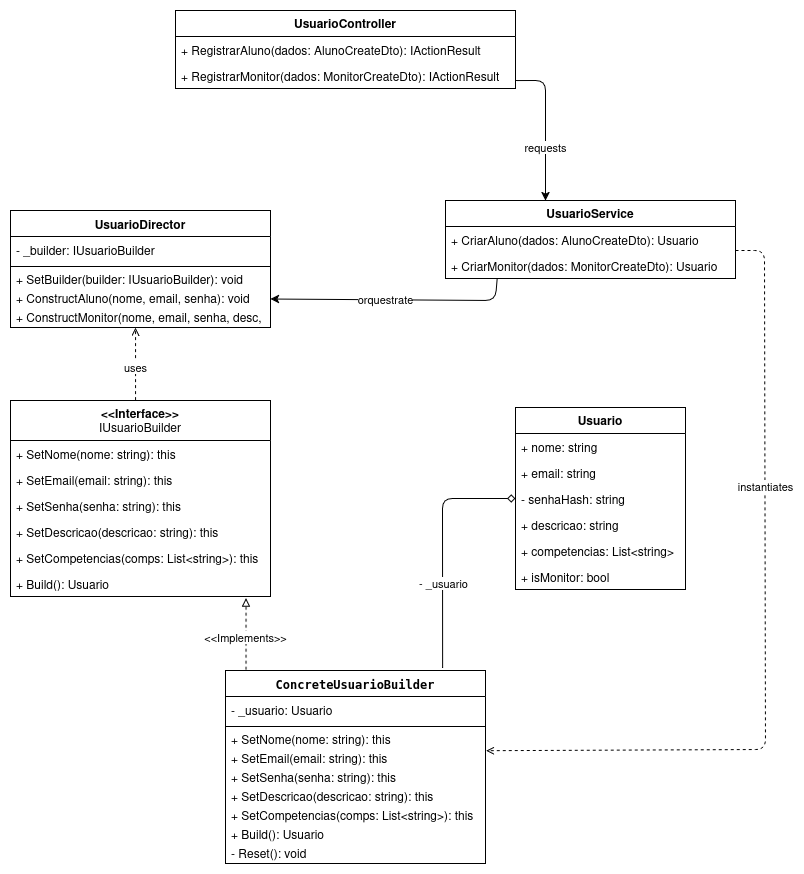

The diagram above was exported from draw.io. Its source (the exported page's mxGraphModel, read from the mxfile embedded in the PNG):
<mxGraphModel dx="1186" dy="754" grid="1" gridSize="10" guides="1" tooltips="1" connect="1" arrows="1" fold="1" page="1" pageScale="1" pageWidth="827" pageHeight="1169" math="0" shadow="0">
  <root>
    <mxCell id="0" />
    <mxCell id="1" parent="0" />
    <mxCell id="0bcIlqDmru-nGtk7FxEO-2" value="&lt;div&gt;&lt;b&gt;&amp;lt;&amp;lt;Interface&amp;gt;&amp;gt;&lt;/b&gt;&lt;/div&gt;&lt;div&gt;IUsuarioBuilder&lt;/div&gt;" style="swimlane;fontStyle=0;childLayout=stackLayout;horizontal=1;startSize=40;fillColor=none;horizontalStack=0;resizeParent=1;resizeParentMax=0;resizeLast=0;collapsible=1;marginBottom=0;whiteSpace=wrap;html=1;" parent="1" vertex="1">
      <mxGeometry x="635" y="470" width="260" height="196" as="geometry" />
    </mxCell>
    <mxCell id="0bcIlqDmru-nGtk7FxEO-3" value="+ SetNome(nome: string): this" style="text;strokeColor=none;fillColor=none;align=left;verticalAlign=top;spacingLeft=4;spacingRight=4;overflow=hidden;rotatable=0;points=[[0,0.5],[1,0.5]];portConstraint=eastwest;whiteSpace=wrap;html=1;" parent="0bcIlqDmru-nGtk7FxEO-2" vertex="1">
      <mxGeometry y="40" width="260" height="26" as="geometry" />
    </mxCell>
    <mxCell id="0bcIlqDmru-nGtk7FxEO-4" value="+ SetEmail(email: string): this" style="text;strokeColor=none;fillColor=none;align=left;verticalAlign=top;spacingLeft=4;spacingRight=4;overflow=hidden;rotatable=0;points=[[0,0.5],[1,0.5]];portConstraint=eastwest;whiteSpace=wrap;html=1;" parent="0bcIlqDmru-nGtk7FxEO-2" vertex="1">
      <mxGeometry y="66" width="260" height="26" as="geometry" />
    </mxCell>
    <mxCell id="0bcIlqDmru-nGtk7FxEO-5" value="+ SetSenha(senha: string): this" style="text;strokeColor=none;fillColor=none;align=left;verticalAlign=top;spacingLeft=4;spacingRight=4;overflow=hidden;rotatable=0;points=[[0,0.5],[1,0.5]];portConstraint=eastwest;whiteSpace=wrap;html=1;" parent="0bcIlqDmru-nGtk7FxEO-2" vertex="1">
      <mxGeometry y="92" width="260" height="26" as="geometry" />
    </mxCell>
    <mxCell id="or1UQR6j7T1dvEDb5xKe-21" value="+ SetDescricao(descricao: string): this" style="text;strokeColor=none;fillColor=none;align=left;verticalAlign=top;spacingLeft=4;spacingRight=4;overflow=hidden;rotatable=0;points=[[0,0.5],[1,0.5]];portConstraint=eastwest;whiteSpace=wrap;html=1;" parent="0bcIlqDmru-nGtk7FxEO-2" vertex="1">
      <mxGeometry y="118" width="260" height="26" as="geometry" />
    </mxCell>
    <mxCell id="or1UQR6j7T1dvEDb5xKe-20" value="+ SetCompetencias(comps: List&amp;lt;string&amp;gt;): this" style="text;strokeColor=none;fillColor=none;align=left;verticalAlign=top;spacingLeft=4;spacingRight=4;overflow=hidden;rotatable=0;points=[[0,0.5],[1,0.5]];portConstraint=eastwest;whiteSpace=wrap;html=1;" parent="0bcIlqDmru-nGtk7FxEO-2" vertex="1">
      <mxGeometry y="144" width="260" height="26" as="geometry" />
    </mxCell>
    <mxCell id="or1UQR6j7T1dvEDb5xKe-22" value="+ Build(): Usuario" style="text;strokeColor=none;fillColor=none;align=left;verticalAlign=top;spacingLeft=4;spacingRight=4;overflow=hidden;rotatable=0;points=[[0,0.5],[1,0.5]];portConstraint=eastwest;whiteSpace=wrap;html=1;" parent="0bcIlqDmru-nGtk7FxEO-2" vertex="1">
      <mxGeometry y="170" width="260" height="26" as="geometry" />
    </mxCell>
    <mxCell id="0bcIlqDmru-nGtk7FxEO-14" value="UsuarioService" style="swimlane;fontStyle=1;childLayout=stackLayout;horizontal=1;startSize=26;fillColor=none;horizontalStack=0;resizeParent=1;resizeParentMax=0;resizeLast=0;collapsible=1;marginBottom=0;whiteSpace=wrap;html=1;" parent="1" vertex="1">
      <mxGeometry x="1070" y="270" width="290" height="78" as="geometry" />
    </mxCell>
    <mxCell id="0bcIlqDmru-nGtk7FxEO-15" value="+ CriarAluno(dados: AlunoCreateDto): Usuario" style="text;strokeColor=none;fillColor=none;align=left;verticalAlign=top;spacingLeft=4;spacingRight=4;overflow=hidden;rotatable=0;points=[[0,0.5],[1,0.5]];portConstraint=eastwest;whiteSpace=wrap;html=1;" parent="0bcIlqDmru-nGtk7FxEO-14" vertex="1">
      <mxGeometry y="26" width="290" height="26" as="geometry" />
    </mxCell>
    <mxCell id="0bcIlqDmru-nGtk7FxEO-16" value="+ CriarMonitor(dados: MonitorCreateDto): Usuario" style="text;strokeColor=none;fillColor=none;align=left;verticalAlign=top;spacingLeft=4;spacingRight=4;overflow=hidden;rotatable=0;points=[[0,0.5],[1,0.5]];portConstraint=eastwest;whiteSpace=wrap;html=1;" parent="0bcIlqDmru-nGtk7FxEO-14" vertex="1">
      <mxGeometry y="52" width="290" height="26" as="geometry" />
    </mxCell>
    <mxCell id="0bcIlqDmru-nGtk7FxEO-18" value="UsuarioController" style="swimlane;fontStyle=1;childLayout=stackLayout;horizontal=1;startSize=26;fillColor=none;horizontalStack=0;resizeParent=1;resizeParentMax=0;resizeLast=0;collapsible=1;marginBottom=0;whiteSpace=wrap;html=1;" parent="1" vertex="1">
      <mxGeometry x="800" y="80" width="340" height="78" as="geometry" />
    </mxCell>
    <mxCell id="0bcIlqDmru-nGtk7FxEO-19" value="+ RegistrarAluno(dados: AlunoCreateDto): IActionResult" style="text;strokeColor=none;fillColor=none;align=left;verticalAlign=top;spacingLeft=4;spacingRight=4;overflow=hidden;rotatable=0;points=[[0,0.5],[1,0.5]];portConstraint=eastwest;whiteSpace=wrap;html=1;" parent="0bcIlqDmru-nGtk7FxEO-18" vertex="1">
      <mxGeometry y="26" width="340" height="26" as="geometry" />
    </mxCell>
    <mxCell id="0bcIlqDmru-nGtk7FxEO-20" value="+ RegistrarMonitor(dados: MonitorCreateDto): IActionResult" style="text;strokeColor=none;fillColor=none;align=left;verticalAlign=top;spacingLeft=4;spacingRight=4;overflow=hidden;rotatable=0;points=[[0,0.5],[1,0.5]];portConstraint=eastwest;whiteSpace=wrap;html=1;" parent="0bcIlqDmru-nGtk7FxEO-18" vertex="1">
      <mxGeometry y="52" width="340" height="26" as="geometry" />
    </mxCell>
    <mxCell id="or1UQR6j7T1dvEDb5xKe-7" value="&lt;code&gt;ConcreteUsuarioBuilder&lt;/code&gt;" style="swimlane;fontStyle=1;align=center;verticalAlign=top;childLayout=stackLayout;horizontal=1;startSize=26;horizontalStack=0;resizeParent=1;resizeParentMax=0;resizeLast=0;collapsible=1;marginBottom=0;whiteSpace=wrap;html=1;" parent="1" vertex="1">
      <mxGeometry x="850" y="740" width="260" height="193" as="geometry" />
    </mxCell>
    <mxCell id="or1UQR6j7T1dvEDb5xKe-8" value="- _usuario: Usuario" style="text;strokeColor=none;fillColor=none;align=left;verticalAlign=top;spacingLeft=4;spacingRight=4;overflow=hidden;rotatable=0;points=[[0,0.5],[1,0.5]];portConstraint=eastwest;whiteSpace=wrap;html=1;" parent="or1UQR6j7T1dvEDb5xKe-7" vertex="1">
      <mxGeometry y="26" width="260" height="26" as="geometry" />
    </mxCell>
    <mxCell id="or1UQR6j7T1dvEDb5xKe-9" value="" style="line;strokeWidth=1;fillColor=none;align=left;verticalAlign=middle;spacingTop=-1;spacingLeft=3;spacingRight=3;rotatable=0;labelPosition=right;points=[];portConstraint=eastwest;strokeColor=inherit;" parent="or1UQR6j7T1dvEDb5xKe-7" vertex="1">
      <mxGeometry y="52" width="260" height="8" as="geometry" />
    </mxCell>
    <mxCell id="or1UQR6j7T1dvEDb5xKe-11" value="+ SetNome(nome: string): this" style="text;strokeColor=none;fillColor=none;align=left;verticalAlign=bottom;spacingLeft=4;spacingRight=4;overflow=hidden;rotatable=0;points=[[0,0.5],[1,0.5]];portConstraint=eastwest;whiteSpace=wrap;html=1;horizontal=1;spacingTop=0;" parent="or1UQR6j7T1dvEDb5xKe-7" vertex="1">
      <mxGeometry y="60" width="260" height="19" as="geometry" />
    </mxCell>
    <mxCell id="or1UQR6j7T1dvEDb5xKe-12" value="+ SetEmail(email: string): this" style="text;strokeColor=none;fillColor=none;align=left;verticalAlign=bottom;spacingLeft=4;spacingRight=4;overflow=hidden;rotatable=0;points=[[0,0.5],[1,0.5]];portConstraint=eastwest;whiteSpace=wrap;html=1;horizontal=1;spacingTop=0;" parent="or1UQR6j7T1dvEDb5xKe-7" vertex="1">
      <mxGeometry y="79" width="260" height="19" as="geometry" />
    </mxCell>
    <mxCell id="or1UQR6j7T1dvEDb5xKe-10" value="+ SetSenha(senha: string): this" style="text;strokeColor=none;fillColor=none;align=left;verticalAlign=bottom;spacingLeft=4;spacingRight=4;overflow=hidden;rotatable=0;points=[[0,0.5],[1,0.5]];portConstraint=eastwest;whiteSpace=wrap;html=1;horizontal=1;spacingTop=0;" parent="or1UQR6j7T1dvEDb5xKe-7" vertex="1">
      <mxGeometry y="98" width="260" height="19" as="geometry" />
    </mxCell>
    <mxCell id="or1UQR6j7T1dvEDb5xKe-13" value="+ SetDescricao(descricao: string): this" style="text;strokeColor=none;fillColor=none;align=left;verticalAlign=bottom;spacingLeft=4;spacingRight=4;overflow=hidden;rotatable=0;points=[[0,0.5],[1,0.5]];portConstraint=eastwest;whiteSpace=wrap;html=1;horizontal=1;spacingTop=0;" parent="or1UQR6j7T1dvEDb5xKe-7" vertex="1">
      <mxGeometry y="117" width="260" height="19" as="geometry" />
    </mxCell>
    <mxCell id="or1UQR6j7T1dvEDb5xKe-14" value="+ SetCompetencias(comps: List&amp;lt;string&amp;gt;): this" style="text;strokeColor=none;fillColor=none;align=left;verticalAlign=bottom;spacingLeft=4;spacingRight=4;overflow=hidden;rotatable=0;points=[[0,0.5],[1,0.5]];portConstraint=eastwest;whiteSpace=wrap;html=1;horizontal=1;spacingTop=0;" parent="or1UQR6j7T1dvEDb5xKe-7" vertex="1">
      <mxGeometry y="136" width="260" height="19" as="geometry" />
    </mxCell>
    <mxCell id="or1UQR6j7T1dvEDb5xKe-16" value="+ Build(): Usuario" style="text;strokeColor=none;fillColor=none;align=left;verticalAlign=bottom;spacingLeft=4;spacingRight=4;overflow=hidden;rotatable=0;points=[[0,0.5],[1,0.5]];portConstraint=eastwest;whiteSpace=wrap;html=1;horizontal=1;spacingTop=0;" parent="or1UQR6j7T1dvEDb5xKe-7" vertex="1">
      <mxGeometry y="155" width="260" height="19" as="geometry" />
    </mxCell>
    <mxCell id="or1UQR6j7T1dvEDb5xKe-15" value="- Reset(): void" style="text;strokeColor=none;fillColor=none;align=left;verticalAlign=bottom;spacingLeft=4;spacingRight=4;overflow=hidden;rotatable=0;points=[[0,0.5],[1,0.5]];portConstraint=eastwest;whiteSpace=wrap;html=1;horizontal=1;spacingTop=0;" parent="or1UQR6j7T1dvEDb5xKe-7" vertex="1">
      <mxGeometry y="174" width="260" height="19" as="geometry" />
    </mxCell>
    <mxCell id="or1UQR6j7T1dvEDb5xKe-25" value="UsuarioDirector" style="swimlane;fontStyle=1;align=center;verticalAlign=top;childLayout=stackLayout;horizontal=1;startSize=26;horizontalStack=0;resizeParent=1;resizeParentMax=0;resizeLast=0;collapsible=1;marginBottom=0;whiteSpace=wrap;html=1;" parent="1" vertex="1">
      <mxGeometry x="635" y="280" width="260" height="117" as="geometry" />
    </mxCell>
    <mxCell id="or1UQR6j7T1dvEDb5xKe-26" value="- _builder: IUsuarioBuilder" style="text;strokeColor=none;fillColor=none;align=left;verticalAlign=top;spacingLeft=4;spacingRight=4;overflow=hidden;rotatable=0;points=[[0,0.5],[1,0.5]];portConstraint=eastwest;whiteSpace=wrap;html=1;" parent="or1UQR6j7T1dvEDb5xKe-25" vertex="1">
      <mxGeometry y="26" width="260" height="26" as="geometry" />
    </mxCell>
    <mxCell id="or1UQR6j7T1dvEDb5xKe-27" value="" style="line;strokeWidth=1;fillColor=none;align=left;verticalAlign=middle;spacingTop=-1;spacingLeft=3;spacingRight=3;rotatable=0;labelPosition=right;points=[];portConstraint=eastwest;strokeColor=inherit;" parent="or1UQR6j7T1dvEDb5xKe-25" vertex="1">
      <mxGeometry y="52" width="260" height="8" as="geometry" />
    </mxCell>
    <mxCell id="or1UQR6j7T1dvEDb5xKe-28" value="+ SetBuilder(builder: IUsuarioBuilder): void" style="text;strokeColor=none;fillColor=none;align=left;verticalAlign=bottom;spacingLeft=4;spacingRight=4;overflow=hidden;rotatable=0;points=[[0,0.5],[1,0.5]];portConstraint=eastwest;whiteSpace=wrap;html=1;horizontal=1;spacingTop=0;" parent="or1UQR6j7T1dvEDb5xKe-25" vertex="1">
      <mxGeometry y="60" width="260" height="19" as="geometry" />
    </mxCell>
    <mxCell id="or1UQR6j7T1dvEDb5xKe-29" value="+ ConstructAluno(nome, email, senha): void" style="text;strokeColor=none;fillColor=none;align=left;verticalAlign=bottom;spacingLeft=4;spacingRight=4;overflow=hidden;rotatable=0;points=[[0,0.5],[1,0.5]];portConstraint=eastwest;whiteSpace=wrap;html=1;horizontal=1;spacingTop=0;" parent="or1UQR6j7T1dvEDb5xKe-25" vertex="1">
      <mxGeometry y="79" width="260" height="19" as="geometry" />
    </mxCell>
    <mxCell id="or1UQR6j7T1dvEDb5xKe-30" value="+ ConstructMonitor(nome, email, senha, desc, comps): void" style="text;strokeColor=none;fillColor=none;align=left;verticalAlign=bottom;spacingLeft=4;spacingRight=4;overflow=hidden;rotatable=0;points=[[0,0.5],[1,0.5]];portConstraint=eastwest;whiteSpace=wrap;html=1;horizontal=1;spacingTop=0;" parent="or1UQR6j7T1dvEDb5xKe-25" vertex="1">
      <mxGeometry y="98" width="260" height="19" as="geometry" />
    </mxCell>
    <mxCell id="or1UQR6j7T1dvEDb5xKe-35" value="&lt;div&gt;Usuario&lt;/div&gt;" style="swimlane;fontStyle=1;childLayout=stackLayout;horizontal=1;startSize=26;fillColor=none;horizontalStack=0;resizeParent=1;resizeParentMax=0;resizeLast=0;collapsible=1;marginBottom=0;whiteSpace=wrap;html=1;" parent="1" vertex="1">
      <mxGeometry x="1140" y="477" width="170" height="182" as="geometry" />
    </mxCell>
    <mxCell id="or1UQR6j7T1dvEDb5xKe-36" value="+ nome: string" style="text;strokeColor=none;fillColor=none;align=left;verticalAlign=top;spacingLeft=4;spacingRight=4;overflow=hidden;rotatable=0;points=[[0,0.5],[1,0.5]];portConstraint=eastwest;whiteSpace=wrap;html=1;" parent="or1UQR6j7T1dvEDb5xKe-35" vertex="1">
      <mxGeometry y="26" width="170" height="26" as="geometry" />
    </mxCell>
    <mxCell id="or1UQR6j7T1dvEDb5xKe-38" value="+ email: string" style="text;strokeColor=none;fillColor=none;align=left;verticalAlign=top;spacingLeft=4;spacingRight=4;overflow=hidden;rotatable=0;points=[[0,0.5],[1,0.5]];portConstraint=eastwest;whiteSpace=wrap;html=1;" parent="or1UQR6j7T1dvEDb5xKe-35" vertex="1">
      <mxGeometry y="52" width="170" height="26" as="geometry" />
    </mxCell>
    <mxCell id="or1UQR6j7T1dvEDb5xKe-39" value="- senhaHash: string" style="text;strokeColor=none;fillColor=none;align=left;verticalAlign=top;spacingLeft=4;spacingRight=4;overflow=hidden;rotatable=0;points=[[0,0.5],[1,0.5]];portConstraint=eastwest;whiteSpace=wrap;html=1;" parent="or1UQR6j7T1dvEDb5xKe-35" vertex="1">
      <mxGeometry y="78" width="170" height="26" as="geometry" />
    </mxCell>
    <mxCell id="or1UQR6j7T1dvEDb5xKe-40" value="+ descricao: string" style="text;strokeColor=none;fillColor=none;align=left;verticalAlign=top;spacingLeft=4;spacingRight=4;overflow=hidden;rotatable=0;points=[[0,0.5],[1,0.5]];portConstraint=eastwest;whiteSpace=wrap;html=1;" parent="or1UQR6j7T1dvEDb5xKe-35" vertex="1">
      <mxGeometry y="104" width="170" height="26" as="geometry" />
    </mxCell>
    <mxCell id="or1UQR6j7T1dvEDb5xKe-37" value="+ competencias: List&amp;lt;string&amp;gt;" style="text;strokeColor=none;fillColor=none;align=left;verticalAlign=top;spacingLeft=4;spacingRight=4;overflow=hidden;rotatable=0;points=[[0,0.5],[1,0.5]];portConstraint=eastwest;whiteSpace=wrap;html=1;" parent="or1UQR6j7T1dvEDb5xKe-35" vertex="1">
      <mxGeometry y="130" width="170" height="26" as="geometry" />
    </mxCell>
    <mxCell id="or1UQR6j7T1dvEDb5xKe-41" value="+ isMonitor: bool" style="text;strokeColor=none;fillColor=none;align=left;verticalAlign=top;spacingLeft=4;spacingRight=4;overflow=hidden;rotatable=0;points=[[0,0.5],[1,0.5]];portConstraint=eastwest;whiteSpace=wrap;html=1;" parent="or1UQR6j7T1dvEDb5xKe-35" vertex="1">
      <mxGeometry y="156" width="170" height="26" as="geometry" />
    </mxCell>
    <mxCell id="or1UQR6j7T1dvEDb5xKe-42" value="" style="endArrow=classic;html=1;rounded=1;curved=0;exitX=1.003;exitY=0.694;exitDx=0;exitDy=0;exitPerimeter=0;" parent="1" source="0bcIlqDmru-nGtk7FxEO-20" edge="1">
      <mxGeometry width="50" height="50" relative="1" as="geometry">
        <mxPoint x="1080" y="160" as="sourcePoint" />
        <mxPoint x="1170" y="270" as="targetPoint" />
        <Array as="points">
          <mxPoint x="1170" y="150" />
        </Array>
      </mxGeometry>
    </mxCell>
    <mxCell id="or1UQR6j7T1dvEDb5xKe-44" value="requests" style="edgeLabel;html=1;align=center;verticalAlign=middle;resizable=0;points=[];" parent="or1UQR6j7T1dvEDb5xKe-42" vertex="1" connectable="0">
      <mxGeometry x="0.1163" y="-17" relative="1" as="geometry">
        <mxPoint x="17" y="13" as="offset" />
      </mxGeometry>
    </mxCell>
    <mxCell id="or1UQR6j7T1dvEDb5xKe-45" value="" style="endArrow=classic;html=1;rounded=1;exitX=0.137;exitY=1.1;exitDx=0;exitDy=0;exitPerimeter=0;curved=0;entryX=1;entryY=0.5;entryDx=0;entryDy=0;" parent="1" target="or1UQR6j7T1dvEDb5xKe-29" edge="1">
      <mxGeometry width="50" height="50" relative="1" as="geometry">
        <mxPoint x="1121.81" y="348" as="sourcePoint" />
        <mxPoint x="900" y="397" as="targetPoint" />
        <Array as="points">
          <mxPoint x="1120" y="370" />
        </Array>
      </mxGeometry>
    </mxCell>
    <mxCell id="or1UQR6j7T1dvEDb5xKe-46" value="orquestrate" style="edgeLabel;html=1;align=center;verticalAlign=middle;resizable=0;points=[];" parent="or1UQR6j7T1dvEDb5xKe-45" vertex="1" connectable="0">
      <mxGeometry x="0.1163" y="-17" relative="1" as="geometry">
        <mxPoint x="6" y="16" as="offset" />
      </mxGeometry>
    </mxCell>
    <mxCell id="or1UQR6j7T1dvEDb5xKe-48" value="" style="endArrow=open;html=1;rounded=1;curved=0;exitX=1.003;exitY=0.694;exitDx=0;exitDy=0;exitPerimeter=0;dashed=1;entryX=1.002;entryY=1.063;entryDx=0;entryDy=0;entryPerimeter=0;endFill=0;" parent="1" target="or1UQR6j7T1dvEDb5xKe-11" edge="1">
      <mxGeometry width="50" height="50" relative="1" as="geometry">
        <mxPoint x="1360" y="320" as="sourcePoint" />
        <mxPoint x="1100" y="780" as="targetPoint" />
        <Array as="points">
          <mxPoint x="1389" y="320" />
          <mxPoint x="1390" y="819" />
        </Array>
      </mxGeometry>
    </mxCell>
    <mxCell id="or1UQR6j7T1dvEDb5xKe-49" value="instantiates" style="edgeLabel;html=1;align=center;verticalAlign=middle;resizable=0;points=[];" parent="or1UQR6j7T1dvEDb5xKe-48" vertex="1" connectable="0">
      <mxGeometry x="0.1163" y="-17" relative="1" as="geometry">
        <mxPoint x="17" y="-186" as="offset" />
      </mxGeometry>
    </mxCell>
    <mxCell id="or1UQR6j7T1dvEDb5xKe-50" value="" style="endArrow=open;html=1;rounded=0;exitX=0.481;exitY=-0.002;exitDx=0;exitDy=0;exitPerimeter=0;entryX=0.481;entryY=1.013;entryDx=0;entryDy=0;entryPerimeter=0;dashed=1;endFill=0;" parent="1" source="0bcIlqDmru-nGtk7FxEO-2" target="or1UQR6j7T1dvEDb5xKe-30" edge="1">
      <mxGeometry width="50" height="50" relative="1" as="geometry">
        <mxPoint x="960" y="580" as="sourcePoint" />
        <mxPoint x="1010" y="530" as="targetPoint" />
      </mxGeometry>
    </mxCell>
    <mxCell id="or1UQR6j7T1dvEDb5xKe-52" value="uses" style="edgeLabel;html=1;align=center;verticalAlign=middle;resizable=0;points=[];" parent="or1UQR6j7T1dvEDb5xKe-50" vertex="1" connectable="0">
      <mxGeometry x="-0.0829" y="1" relative="1" as="geometry">
        <mxPoint as="offset" />
      </mxGeometry>
    </mxCell>
    <mxCell id="or1UQR6j7T1dvEDb5xKe-53" value="" style="endArrow=block;html=1;rounded=0;exitX=0.079;exitY=-0.004;exitDx=0;exitDy=0;exitPerimeter=0;entryX=0.906;entryY=1.066;entryDx=0;entryDy=0;entryPerimeter=0;dashed=1;endFill=0;" parent="1" source="or1UQR6j7T1dvEDb5xKe-7" target="or1UQR6j7T1dvEDb5xKe-22" edge="1">
      <mxGeometry width="50" height="50" relative="1" as="geometry">
        <mxPoint x="910" y="543" as="sourcePoint" />
        <mxPoint x="910" y="470" as="targetPoint" />
      </mxGeometry>
    </mxCell>
    <mxCell id="or1UQR6j7T1dvEDb5xKe-54" value="&amp;lt;&amp;lt;Implements&amp;gt;&amp;gt;" style="edgeLabel;html=1;align=center;verticalAlign=middle;resizable=0;points=[];" parent="or1UQR6j7T1dvEDb5xKe-53" vertex="1" connectable="0">
      <mxGeometry x="-0.0829" y="1" relative="1" as="geometry">
        <mxPoint as="offset" />
      </mxGeometry>
    </mxCell>
    <mxCell id="or1UQR6j7T1dvEDb5xKe-55" value="" style="endArrow=diamond;html=1;rounded=1;exitX=0.835;exitY=-0.014;exitDx=0;exitDy=0;exitPerimeter=0;curved=0;entryX=0;entryY=0.5;entryDx=0;entryDy=0;endFill=0;" parent="1" source="or1UQR6j7T1dvEDb5xKe-7" target="or1UQR6j7T1dvEDb5xKe-39" edge="1">
      <mxGeometry width="50" height="50" relative="1" as="geometry">
        <mxPoint x="850" y="680" as="sourcePoint" />
        <mxPoint x="1067" y="570" as="targetPoint" />
        <Array as="points">
          <mxPoint x="1067" y="568" />
        </Array>
      </mxGeometry>
    </mxCell>
    <mxCell id="or1UQR6j7T1dvEDb5xKe-56" value="- _usuario" style="edgeLabel;html=1;align=center;verticalAlign=middle;resizable=0;points=[];" parent="or1UQR6j7T1dvEDb5xKe-55" vertex="1" connectable="0">
      <mxGeometry x="-0.3494" relative="1" as="geometry">
        <mxPoint y="-6" as="offset" />
      </mxGeometry>
    </mxCell>
  </root>
</mxGraphModel>